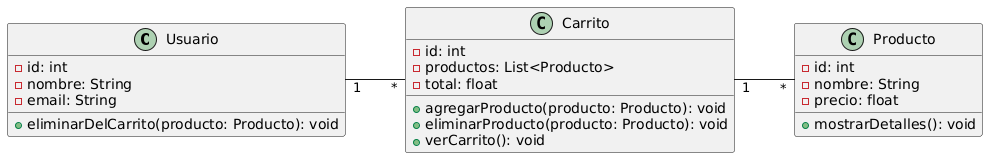

The diagram above was rendered by PlantUML. Its source (embedded in the PNG):
@startuml
left to right direction

class Usuario {
    - id: int
    - nombre: String
    - email: String
    + eliminarDelCarrito(producto: Producto): void
}

class Carrito {
    - id: int
    - productos: List<Producto>
    - total: float
    + agregarProducto(producto: Producto): void
    + eliminarProducto(producto: Producto): void
    + verCarrito(): void
}

class Producto {
    - id: int
    - nombre: String
    - precio: float
    + mostrarDetalles(): void
}

Usuario "1" -- "*" Carrito
Carrito "1" -- "*" Producto
@enduml